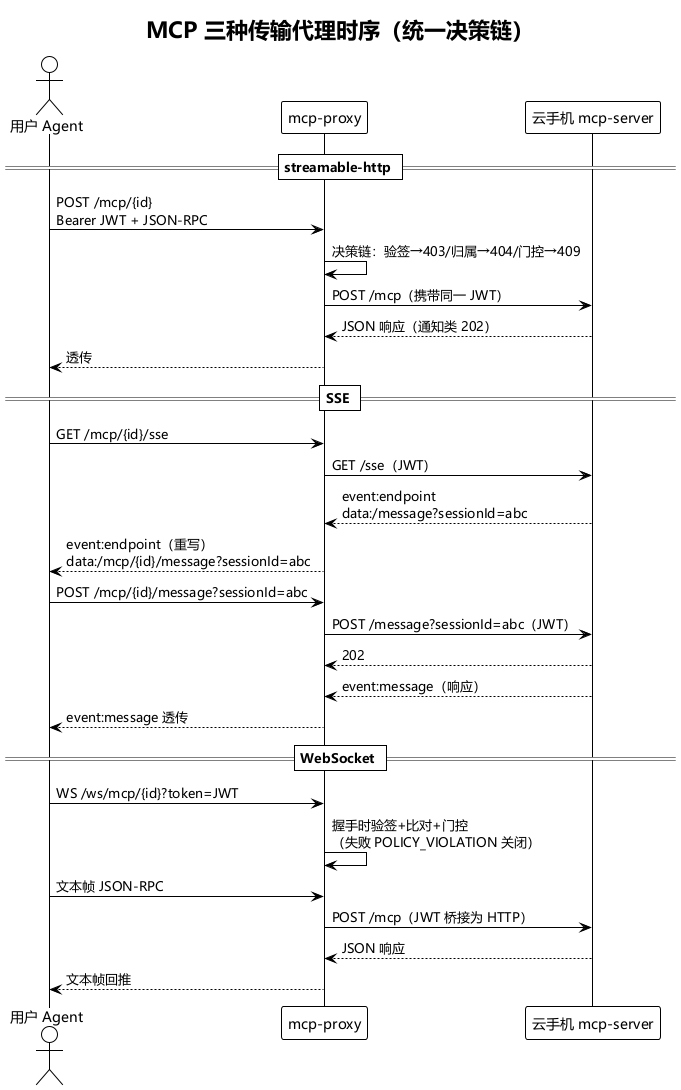

The diagram above was rendered by PlantUML. Its source (embedded in the PNG):
@startuml mcp-proxy-transports
!theme plain
skinparam defaultFontName "Microsoft YaHei"
title MCP 三种传输代理时序（统一决策链）

actor "用户 Agent" as agent
participant "mcp-proxy" as proxy
participant "云手机 mcp-server" as phone

== streamable-http ==
agent -> proxy : POST /mcp/{id}\nBearer JWT + JSON-RPC
proxy -> proxy : 决策链：验签→403/归属→404/门控→409
proxy -> phone : POST /mcp（携带同一 JWT）
phone --> proxy : JSON 响应（通知类 202）
proxy --> agent : 透传

== SSE ==
agent -> proxy : GET /mcp/{id}/sse
proxy -> phone : GET /sse（JWT）
phone --> proxy : event:endpoint\ndata:/message?sessionId=abc
proxy --> agent : event:endpoint（重写）\ndata:/mcp/{id}/message?sessionId=abc
agent -> proxy : POST /mcp/{id}/message?sessionId=abc
proxy -> phone : POST /message?sessionId=abc（JWT）
phone --> proxy : 202
phone --> proxy : event:message（响应）
proxy --> agent : event:message 透传

== WebSocket ==
agent -> proxy : WS /ws/mcp/{id}?token=JWT
proxy -> proxy : 握手时验签+比对+门控\n（失败 POLICY_VIOLATION 关闭）
agent -> proxy : 文本帧 JSON-RPC
proxy -> phone : POST /mcp（JWT 桥接为 HTTP）
phone --> proxy : JSON 响应
proxy --> agent : 文本帧回推
@enduml